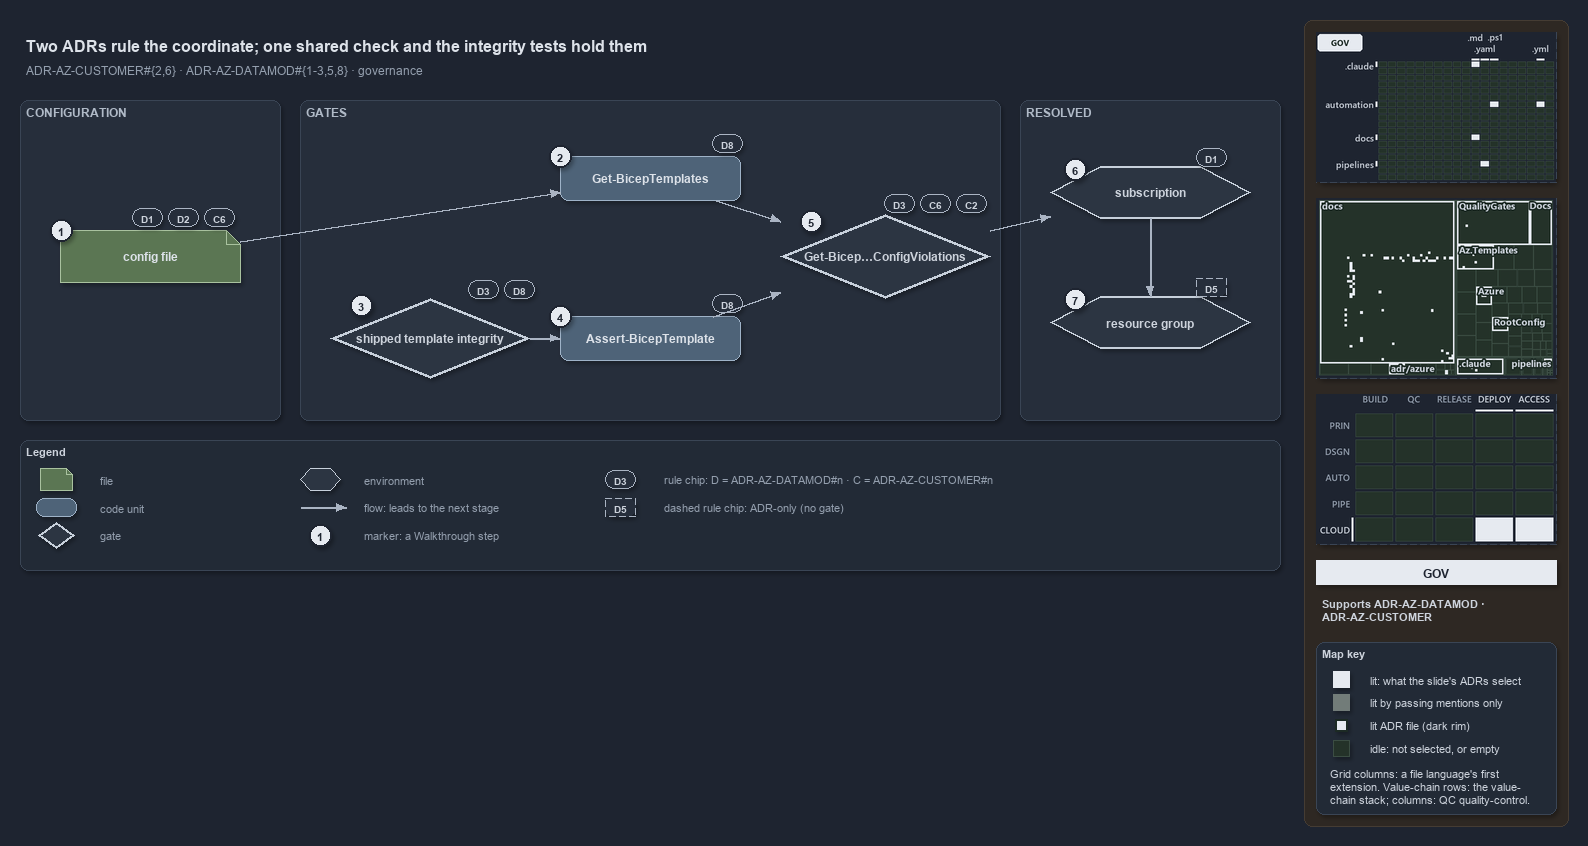

The diagram above was exported from draw.io. Its source (the exported page's mxGraphModel, read from the mxfile embedded in the PNG):
<mxGraphModel dx="1024" dy="768" grid="0" gridSize="10" guides="1" tooltips="1" connect="1" arrows="1" fold="1" page="1" pageScale="1" pageWidth="1572" pageHeight="660" background="#1E2430" math="0" shadow="1">
  <root>
    <mxCell id="0" />
    <mxCell id="1" parent="0" />
    <mxCell id="sidebar-bg" value="" style="rounded=1;arcSize=2;html=1;fillColor=#2E2823;strokeColor=#453C33;shadow=0;" vertex="1" parent="1">
      <mxGeometry x="1304" y="4" width="264" height="806" as="geometry" />
    </mxCell>
    <mxCell id="title" value="Two ADRs rule the coordinate; one shared check and the integrity tests hold them" style="text;html=1;align=left;verticalAlign=middle;fontSize=16;fontStyle=1;fontColor=#DDE2E9;" vertex="1" parent="1">
      <mxGeometry x="20" y="14" width="1260" height="30" as="geometry" />
    </mxCell>
    <mxCell id="subtitle" value="ADR-AZ-CUSTOMER#{2,6} &amp;#183; ADR-AZ-DATAMOD#{1-3,5,8} &amp;#183; governance" style="text;html=1;align=left;verticalAlign=middle;fontSize=12;fontColor=#949FAE;" vertex="1" parent="1">
      <mxGeometry x="20" y="44" width="1240" height="20" as="geometry" />
    </mxCell>
    <mxCell id="band-config" value="CONFIGURATION" style="rounded=1;html=1;arcSize=3;fillColor=#262E3B;strokeColor=#3A4555;verticalAlign=top;align=left;spacingLeft=8;fontStyle=1;fontSize=12;fontColor=#B0BAC7;" vertex="1" parent="1">
      <mxGeometry x="20" y="84" width="260" height="320" as="geometry" />
    </mxCell>
    <mxCell id="band-gates" value="GATES" style="rounded=1;html=1;arcSize=3;fillColor=#262E3B;strokeColor=#3A4555;verticalAlign=top;align=left;spacingLeft=8;fontStyle=1;fontSize=12;fontColor=#B0BAC7;" vertex="1" parent="1">
      <mxGeometry x="300" y="84" width="700" height="320" as="geometry" />
    </mxCell>
    <mxCell id="band-resolved" value="RESOLVED" style="rounded=1;html=1;arcSize=3;fillColor=#262E3B;strokeColor=#3A4555;verticalAlign=top;align=left;spacingLeft=8;fontStyle=1;fontSize=12;fontColor=#B0BAC7;" vertex="1" parent="1">
      <mxGeometry x="1020" y="84" width="260" height="320" as="geometry" />
    </mxCell>
    <mxCell id="f-config" value="&lt;b&gt;config file&lt;/b&gt;" style="shape=note;size=14;whiteSpace=wrap;html=1;fillColor=#5B7653;strokeColor=#A9C29F;fontColor=#DDE2E9;fontSize=12;" vertex="1" parent="1">
      <mxGeometry x="60" y="214" width="180" height="52" as="geometry" />
    </mxCell>
    <mxCell id="c-gbt" value="&lt;b&gt;Get-BicepTemplates&lt;/b&gt;" style="rounded=1;whiteSpace=wrap;html=1;arcSize=20;fillColor=#4E6378;strokeColor=#9FB3C8;fontColor=#DDE2E9;fontSize=12;" vertex="1" parent="1">
      <mxGeometry x="560" y="140" width="180" height="44" as="geometry" />
    </mxCell>
    <mxCell id="g-integrity" value="&lt;b&gt;shipped template integrity&lt;/b&gt;" style="rhombus;whiteSpace=wrap;html=1;fillColor=#2C3542;strokeColor=#C7D0DB;strokeWidth=3;fontColor=#CDD3DC;fontSize=12;" vertex="1" parent="1">
      <mxGeometry x="330" y="282" width="200" height="80" as="geometry" />
    </mxCell>
    <mxCell id="c-abt" value="&lt;b&gt;Assert-BicepTemplate&lt;/b&gt;" style="rounded=1;whiteSpace=wrap;html=1;arcSize=20;fillColor=#4E6378;strokeColor=#9FB3C8;fontColor=#DDE2E9;fontSize=12;" vertex="1" parent="1">
      <mxGeometry x="560" y="300" width="180" height="44" as="geometry" />
    </mxCell>
    <mxCell id="g-check" value="&lt;b&gt;Get-Bicep…ConfigViolations&lt;/b&gt;" style="rhombus;whiteSpace=wrap;html=1;fillColor=#2C3542;strokeColor=#C7D0DB;strokeWidth=3;fontColor=#CDD3DC;fontSize=12;" vertex="1" parent="1">
      <mxGeometry x="780" y="198" width="210" height="84" as="geometry" />
    </mxCell>
    <mxCell id="e-sub" value="&lt;b&gt;subscription&lt;/b&gt;" style="shape=hexagon;perimeter=hexagonPerimeter2;whiteSpace=wrap;html=1;fillColor=#2C3542;strokeColor=#C7D0DB;strokeWidth=2;fontColor=#CDD3DC;fontSize=12;" vertex="1" parent="1">
      <mxGeometry x="1050" y="150" width="200" height="52" as="geometry" />
    </mxCell>
    <mxCell id="e-rg" value="&lt;b&gt;resource group&lt;/b&gt;" style="shape=hexagon;perimeter=hexagonPerimeter2;whiteSpace=wrap;html=1;fillColor=#2C3542;strokeColor=#C7D0DB;strokeWidth=2;fontColor=#CDD3DC;fontSize=12;" vertex="1" parent="1">
      <mxGeometry x="1050" y="280" width="200" height="52" as="geometry" />
    </mxCell>
    <mxCell id="e-config-gbt" value="" style="edgeStyle=orthogonalEdgeStyle;rounded=1;html=1;fontSize=10;fontColor=#CDD3DC;endArrow=block;strokeColor=#AAB4C3;shadow=0;" edge="1" parent="1" source="f-config" target="c-gbt">
      <mxGeometry relative="1" as="geometry" />
    </mxCell>
    <mxCell id="e-integrity-abt" value="" style="edgeStyle=orthogonalEdgeStyle;rounded=1;html=1;fontSize=10;fontColor=#CDD3DC;endArrow=block;strokeColor=#AAB4C3;shadow=0;" edge="1" parent="1" source="g-integrity" target="c-abt">
      <mxGeometry relative="1" as="geometry" />
    </mxCell>
    <mxCell id="e-gbt-check" value="" style="edgeStyle=orthogonalEdgeStyle;rounded=1;html=1;fontSize=10;fontColor=#CDD3DC;endArrow=block;strokeColor=#AAB4C3;shadow=0;" edge="1" parent="1" source="c-gbt" target="g-check">
      <mxGeometry relative="1" as="geometry" />
    </mxCell>
    <mxCell id="e-abt-check" value="" style="edgeStyle=orthogonalEdgeStyle;rounded=1;html=1;fontSize=10;fontColor=#CDD3DC;endArrow=block;strokeColor=#AAB4C3;shadow=0;" edge="1" parent="1" source="c-abt" target="g-check">
      <mxGeometry relative="1" as="geometry" />
    </mxCell>
    <mxCell id="e-check-sub" value="" style="edgeStyle=orthogonalEdgeStyle;rounded=1;html=1;fontSize=10;fontColor=#CDD3DC;endArrow=block;strokeColor=#AAB4C3;shadow=0;" edge="1" parent="1" source="g-check" target="e-sub">
      <mxGeometry relative="1" as="geometry" />
    </mxCell>
    <mxCell id="e-sub-rg" value="" style="edgeStyle=orthogonalEdgeStyle;rounded=1;html=1;fontSize=10;fontColor=#CDD3DC;endArrow=block;strokeColor=#AAB4C3;shadow=0;" edge="1" parent="1" source="e-sub" target="e-rg">
      <mxGeometry relative="1" as="geometry" />
    </mxCell>
    <mxCell id="mark-1" value="1" style="ellipse;html=1;fillColor=#E6EAF0;strokeColor=#1E2430;strokeWidth=2;fontColor=#1E2430;fontStyle=1;fontSize=11;" vertex="1" parent="1">
      <mxGeometry x="50" y="203" width="22" height="22" as="geometry" />
    </mxCell>
    <mxCell id="mark-2" value="2" style="ellipse;html=1;fillColor=#E6EAF0;strokeColor=#1E2430;strokeWidth=2;fontColor=#1E2430;fontStyle=1;fontSize=11;" vertex="1" parent="1">
      <mxGeometry x="549" y="129" width="22" height="22" as="geometry" />
    </mxCell>
    <mxCell id="mark-3" value="3" style="ellipse;html=1;fillColor=#E6EAF0;strokeColor=#1E2430;strokeWidth=2;fontColor=#1E2430;fontStyle=1;fontSize=11;" vertex="1" parent="1">
      <mxGeometry x="350" y="278" width="22" height="22" as="geometry" />
    </mxCell>
    <mxCell id="mark-4" value="4" style="ellipse;html=1;fillColor=#E6EAF0;strokeColor=#1E2430;strokeWidth=2;fontColor=#1E2430;fontStyle=1;fontSize=11;" vertex="1" parent="1">
      <mxGeometry x="549" y="289" width="22" height="22" as="geometry" />
    </mxCell>
    <mxCell id="mark-5" value="5" style="ellipse;html=1;fillColor=#E6EAF0;strokeColor=#1E2430;strokeWidth=2;fontColor=#1E2430;fontStyle=1;fontSize=11;" vertex="1" parent="1">
      <mxGeometry x="800" y="194" width="22" height="22" as="geometry" />
    </mxCell>
    <mxCell id="mark-6" value="6" style="ellipse;html=1;fillColor=#E6EAF0;strokeColor=#1E2430;strokeWidth=2;fontColor=#1E2430;fontStyle=1;fontSize=11;" vertex="1" parent="1">
      <mxGeometry x="1064" y="142" width="22" height="22" as="geometry" />
    </mxCell>
    <mxCell id="mark-7" value="7" style="ellipse;html=1;fillColor=#E6EAF0;strokeColor=#1E2430;strokeWidth=2;fontColor=#1E2430;fontStyle=1;fontSize=11;" vertex="1" parent="1">
      <mxGeometry x="1064" y="272" width="22" height="22" as="geometry" />
    </mxCell>
    <mxCell id="chip-config-d1" value="D1" style="rounded=1;arcSize=50;whiteSpace=wrap;html=1;fillColor=#262E3B;strokeColor=#AAB4C3;fontColor=#CDD3DC;fontStyle=1;fontSize=10.5;" vertex="1" parent="1">
      <mxGeometry x="132" y="192" width="30" height="18" as="geometry" />
    </mxCell>
    <mxCell id="chip-config-d2" value="D2" style="rounded=1;arcSize=50;whiteSpace=wrap;html=1;fillColor=#262E3B;strokeColor=#AAB4C3;fontColor=#CDD3DC;fontStyle=1;fontSize=10.5;" vertex="1" parent="1">
      <mxGeometry x="168" y="192" width="30" height="18" as="geometry" />
    </mxCell>
    <mxCell id="chip-config-c6" value="C6" style="rounded=1;arcSize=50;whiteSpace=wrap;html=1;fillColor=#262E3B;strokeColor=#AAB4C3;fontColor=#CDD3DC;fontStyle=1;fontSize=10.5;" vertex="1" parent="1">
      <mxGeometry x="204" y="192" width="30" height="18" as="geometry" />
    </mxCell>
    <mxCell id="chip-gbt-d8" value="D8" style="rounded=1;arcSize=50;whiteSpace=wrap;html=1;fillColor=#262E3B;strokeColor=#AAB4C3;fontColor=#CDD3DC;fontStyle=1;fontSize=10.5;" vertex="1" parent="1">
      <mxGeometry x="712" y="118" width="30" height="18" as="geometry" />
    </mxCell>
    <mxCell id="chip-abt-d8" value="D8" style="rounded=1;arcSize=50;whiteSpace=wrap;html=1;fillColor=#262E3B;strokeColor=#AAB4C3;fontColor=#CDD3DC;fontStyle=1;fontSize=10.5;" vertex="1" parent="1">
      <mxGeometry x="712" y="278" width="30" height="18" as="geometry" />
    </mxCell>
    <mxCell id="chip-integrity-d3" value="D3" style="rounded=1;arcSize=50;whiteSpace=wrap;html=1;fillColor=#262E3B;strokeColor=#AAB4C3;fontColor=#CDD3DC;fontStyle=1;fontSize=10.5;" vertex="1" parent="1">
      <mxGeometry x="468" y="264" width="30" height="18" as="geometry" />
    </mxCell>
    <mxCell id="chip-integrity-d8" value="D8" style="rounded=1;arcSize=50;whiteSpace=wrap;html=1;fillColor=#262E3B;strokeColor=#AAB4C3;fontColor=#CDD3DC;fontStyle=1;fontSize=10.5;" vertex="1" parent="1">
      <mxGeometry x="504" y="264" width="30" height="18" as="geometry" />
    </mxCell>
    <mxCell id="chip-check-d3" value="D3" style="rounded=1;arcSize=50;whiteSpace=wrap;html=1;fillColor=#262E3B;strokeColor=#AAB4C3;fontColor=#CDD3DC;fontStyle=1;fontSize=10.5;" vertex="1" parent="1">
      <mxGeometry x="884" y="178" width="30" height="18" as="geometry" />
    </mxCell>
    <mxCell id="chip-check-c6" value="C6" style="rounded=1;arcSize=50;whiteSpace=wrap;html=1;fillColor=#262E3B;strokeColor=#AAB4C3;fontColor=#CDD3DC;fontStyle=1;fontSize=10.5;" vertex="1" parent="1">
      <mxGeometry x="920" y="178" width="30" height="18" as="geometry" />
    </mxCell>
    <mxCell id="chip-check-c2" value="C2" style="rounded=1;arcSize=50;whiteSpace=wrap;html=1;fillColor=#262E3B;strokeColor=#AAB4C3;fontColor=#CDD3DC;fontStyle=1;fontSize=10.5;" vertex="1" parent="1">
      <mxGeometry x="956" y="178" width="30" height="18" as="geometry" />
    </mxCell>
    <mxCell id="chip-sub-d1" value="D1" style="rounded=1;arcSize=50;whiteSpace=wrap;html=1;fillColor=#262E3B;strokeColor=#AAB4C3;fontColor=#CDD3DC;fontStyle=1;fontSize=10.5;" vertex="1" parent="1">
      <mxGeometry x="1196" y="132" width="30" height="18" as="geometry" />
    </mxCell>
    <mxCell id="chip-rg-d5" value="D5" style="rounded=1;arcSize=50;whiteSpace=wrap;html=1;fillColor=#262E3B;strokeColor=#AAB4C3;fontColor=#CDD3DC;fontStyle=1;fontSize=10.5;dashed=1;" vertex="1" parent="1">
      <mxGeometry x="1196" y="262" width="30" height="18" as="geometry" />
    </mxCell>
    <mxCell id="legend" value="&lt;b&gt;Legend&lt;/b&gt;" style="rounded=1;whiteSpace=wrap;html=1;arcSize=6;fillColor=#222A36;strokeColor=#3A4555;align=left;verticalAlign=top;spacing=8;fontSize=11;fontColor=#CDD3DC;" vertex="1" parent="1">
      <mxGeometry x="20" y="424" width="1260" height="130" as="geometry" />
    </mxCell>
    <mxCell id="lg-0-0" value="" style="shape=note;size=6;html=1;fillColor=#5B7653;strokeColor=#A9C29F;" vertex="1" parent="1">
      <mxGeometry x="40" y="452" width="32" height="22" as="geometry" />
    </mxCell>
    <mxCell id="lg-0-0-t" value="file" style="text;html=1;align=left;verticalAlign=middle;fontSize=11;fontColor=#949FAE;" vertex="1" parent="1">
      <mxGeometry x="94" y="453" width="200" height="20" as="geometry" />
    </mxCell>
    <mxCell id="lg-0-1" value="" style="rounded=1;html=1;arcSize=20;fillColor=#4E6378;strokeColor=#9FB3C8;" vertex="1" parent="1">
      <mxGeometry x="36" y="482" width="40" height="18" as="geometry" />
    </mxCell>
    <mxCell id="lg-0-1-t" value="code unit" style="text;html=1;align=left;verticalAlign=middle;fontSize=11;fontColor=#949FAE;" vertex="1" parent="1">
      <mxGeometry x="94" y="481" width="200" height="20" as="geometry" />
    </mxCell>
    <mxCell id="lg-0-2" value="" style="rhombus;html=1;fillColor=#2C3542;strokeColor=#C7D0DB;strokeWidth=2;fontColor=#CDD3DC;" vertex="1" parent="1">
      <mxGeometry x="38" y="506" width="36" height="26" as="geometry" />
    </mxCell>
    <mxCell id="lg-0-2-t" value="gate" style="text;html=1;align=left;verticalAlign=middle;fontSize=11;fontColor=#949FAE;" vertex="1" parent="1">
      <mxGeometry x="94" y="509" width="200" height="20" as="geometry" />
    </mxCell>
    <mxCell id="lg-1-0" value="" style="shape=hexagon;perimeter=hexagonPerimeter2;html=1;fillColor=#2C3542;strokeColor=#C7D0DB;fontColor=#CDD3DC;" vertex="1" parent="1">
      <mxGeometry x="300" y="452" width="40" height="22" as="geometry" />
    </mxCell>
    <mxCell id="lg-1-0-t" value="environment" style="text;html=1;align=left;verticalAlign=middle;fontSize=11;fontColor=#949FAE;" vertex="1" parent="1">
      <mxGeometry x="358" y="453" width="220" height="20" as="geometry" />
    </mxCell>
    <mxCell id="lg-1-1-a" value="" style="text;html=1;strokeColor=none;fillColor=none;" vertex="1" parent="1">
      <mxGeometry x="300" y="491" width="1" height="1" as="geometry" />
    </mxCell>
    <mxCell id="lg-1-1-b" value="" style="text;html=1;strokeColor=none;fillColor=none;" vertex="1" parent="1">
      <mxGeometry x="346" y="491" width="1" height="1" as="geometry" />
    </mxCell>
    <mxCell id="lg-1-1" value="" style="edgeStyle=orthogonalEdgeStyle;rounded=1;html=1;fontSize=10;fontColor=#CDD3DC;endArrow=block;strokeColor=#AAB4C3;shadow=0;" edge="1" parent="1" source="lg-1-1-a" target="lg-1-1-b">
      <mxGeometry relative="1" as="geometry" />
    </mxCell>
    <mxCell id="lg-1-1-t" value="flow: leads to the next stage" style="text;html=1;align=left;verticalAlign=middle;fontSize=11;fontColor=#949FAE;" vertex="1" parent="1">
      <mxGeometry x="358" y="481" width="220" height="20" as="geometry" />
    </mxCell>
    <mxCell id="lg-1-2" value="1" style="ellipse;html=1;fillColor=#E6EAF0;strokeColor=#1E2430;strokeWidth=2;fontColor=#1E2430;fontStyle=1;fontSize=11;" vertex="1" parent="1">
      <mxGeometry x="309" y="508" width="22" height="22" as="geometry" />
    </mxCell>
    <mxCell id="lg-1-2-t" value="marker: a Walkthrough step" style="text;html=1;align=left;verticalAlign=middle;fontSize=11;fontColor=#949FAE;" vertex="1" parent="1">
      <mxGeometry x="358" y="509" width="220" height="20" as="geometry" />
    </mxCell>
    <mxCell id="lg-2-0" value="D3" style="rounded=1;arcSize=50;whiteSpace=wrap;html=1;fillColor=#262E3B;strokeColor=#AAB4C3;fontColor=#CDD3DC;fontStyle=1;fontSize=10.5;" vertex="1" parent="1">
      <mxGeometry x="605" y="454" width="30" height="18" as="geometry" />
    </mxCell>
    <mxCell id="lg-2-0-t" value="rule chip: D = ADR-AZ-DATAMOD#n · C = ADR-AZ-CUSTOMER#n" style="text;html=1;align=left;verticalAlign=middle;fontSize=11;fontColor=#949FAE;" vertex="1" parent="1">
      <mxGeometry x="658" y="453" width="500" height="20" as="geometry" />
    </mxCell>
    <mxCell id="lg-2-1" value="D5" style="rounded=1;arcSize=50;whiteSpace=wrap;html=1;fillColor=#262E3B;strokeColor=#AAB4C3;fontColor=#CDD3DC;fontStyle=1;fontSize=10.5;dashed=1;" vertex="1" parent="1">
      <mxGeometry x="605" y="482" width="30" height="18" as="geometry" />
    </mxCell>
    <mxCell id="lg-2-1-t" value="dashed rule chip: ADR-only (no gate)" style="text;html=1;align=left;verticalAlign=middle;fontSize=11;fontColor=#949FAE;" vertex="1" parent="1">
      <mxGeometry x="658" y="481" width="500" height="20" as="geometry" />
    </mxCell>
    <mxCell id="minimap-grid" value="" style="shape=image;imageAspect=0;rounded=1;arcSize=4;whiteSpace=wrap;html=1;fillColor=#262E3B;strokeColor=#3A4555;dashed=1;fontColor=#949FAE;fontSize=11;image=data:image/png,(base64 omitted: 11772 chars);" vertex="1" parent="1">
      <mxGeometry x="1316" y="16" width="240" height="150" as="geometry" />
    </mxCell>
    <mxCell id="minimap-tree" value="" style="shape=image;imageAspect=0;rounded=1;arcSize=4;whiteSpace=wrap;html=1;fillColor=#262E3B;strokeColor=#3A4555;dashed=1;fontColor=#949FAE;fontSize=11;image=data:image/png,(base64 omitted: 24616 chars);" vertex="1" parent="1">
      <mxGeometry x="1316" y="182" width="240" height="180" as="geometry" />
    </mxCell>
    <mxCell id="minimap-chain" value="" style="shape=image;imageAspect=0;rounded=1;arcSize=4;whiteSpace=wrap;html=1;fillColor=#262E3B;strokeColor=#3A4555;dashed=1;fontColor=#949FAE;fontSize=11;image=data:image/png,(base64 omitted: 13548 chars);" vertex="1" parent="1">
      <mxGeometry x="1316" y="378" width="240" height="150" as="geometry" />
    </mxCell>
    <mxCell id="lens-badge" value="GOV" style="rounded=0;whiteSpace=wrap;html=1;align=center;verticalAlign=middle;fontSize=12;fontStyle=1;fontColor=#1E2430;fillColor=#E6EAF0;strokeColor=none;" vertex="1" parent="1">
      <mxGeometry x="1316" y="544" width="240" height="24" as="geometry" />
    </mxCell>
    <mxCell id="supports" value="&lt;b&gt;Supports&lt;/b&gt; ADR-AZ-DATAMOD &amp;#183;&lt;br&gt;ADR-AZ-CUSTOMER" style="text;html=1;whiteSpace=wrap;align=left;verticalAlign=top;fontSize=11;fontColor=#CDD3DC;" vertex="1" parent="1">
      <mxGeometry x="1316" y="576" width="240" height="38" as="geometry" />
    </mxCell>
    <mxCell id="mapkey" value="&lt;b&gt;Map key&lt;/b&gt;" style="rounded=1;arcSize=6;whiteSpace=wrap;html=1;align=left;verticalAlign=top;fontSize=11;fontColor=#CDD3DC;fillColor=#222A36;strokeColor=#3A4555;spacingLeft=8;spacingTop=2;" vertex="1" parent="1">
      <mxGeometry x="1316" y="626" width="240" height="172" as="geometry" />
    </mxCell>
    <mxCell id="mapkey-lit" value="" style="rounded=0;html=1;fillColor=#E6EAF0;strokeColor=#E6EAF0;" vertex="1" parent="1">
      <mxGeometry x="1333.0" y="655.0" width="16" height="16" as="geometry" />
    </mxCell>
    <mxCell id="mapkey-lit-text" value="lit: what the slide's ADRs select" style="text;html=1;align=left;verticalAlign=middle;fontSize=11;fontColor=#CDD3DC;" vertex="1" parent="1">
      <mxGeometry x="1364" y="653" width="184" height="20" as="geometry" />
    </mxCell>
    <mxCell id="mapkey-touched" value="" style="rounded=0;html=1;fillColor=#727C79;strokeColor=#727C79;" vertex="1" parent="1">
      <mxGeometry x="1333.0" y="678.0" width="16" height="16" as="geometry" />
    </mxCell>
    <mxCell id="mapkey-touched-text" value="lit by passing mentions only" style="text;html=1;align=left;verticalAlign=middle;fontSize=11;fontColor=#CDD3DC;" vertex="1" parent="1">
      <mxGeometry x="1364" y="676" width="184" height="20" as="geometry" />
    </mxCell>
    <mxCell id="mapkey-adr" value="" style="rounded=0;html=1;fillColor=#E6EAF0;strokeColor=#1C2A24;strokeWidth=2;" vertex="1" parent="1">
      <mxGeometry x="1335.0" y="703.0" width="12" height="12" as="geometry" />
    </mxCell>
    <mxCell id="mapkey-adr-text" value="lit ADR file (dark rim)" style="text;html=1;align=left;verticalAlign=middle;fontSize=11;fontColor=#CDD3DC;" vertex="1" parent="1">
      <mxGeometry x="1364" y="699" width="184" height="20" as="geometry" />
    </mxCell>
    <mxCell id="mapkey-idle" value="" style="rounded=0;html=1;fillColor=#243229;strokeColor=#3B4D43;" vertex="1" parent="1">
      <mxGeometry x="1333.0" y="724.0" width="16" height="16" as="geometry" />
    </mxCell>
    <mxCell id="mapkey-idle-text" value="idle: not selected, or empty" style="text;html=1;align=left;verticalAlign=middle;fontSize=11;fontColor=#CDD3DC;" vertex="1" parent="1">
      <mxGeometry x="1364" y="722" width="184" height="20" as="geometry" />
    </mxCell>
    <mxCell id="mapkey-codes" value="Grid columns: a file language's first&lt;br&gt;extension. Value-chain rows: the value-&lt;br&gt;chain stack; columns: QC quality-control." style="text;html=1;align=left;verticalAlign=top;whiteSpace=wrap;fontSize=11;fontColor=#CDD3DC;" vertex="1" parent="1">
      <mxGeometry x="1324" y="746" width="224" height="46" as="geometry" />
    </mxCell>
  </root>
</mxGraphModel>